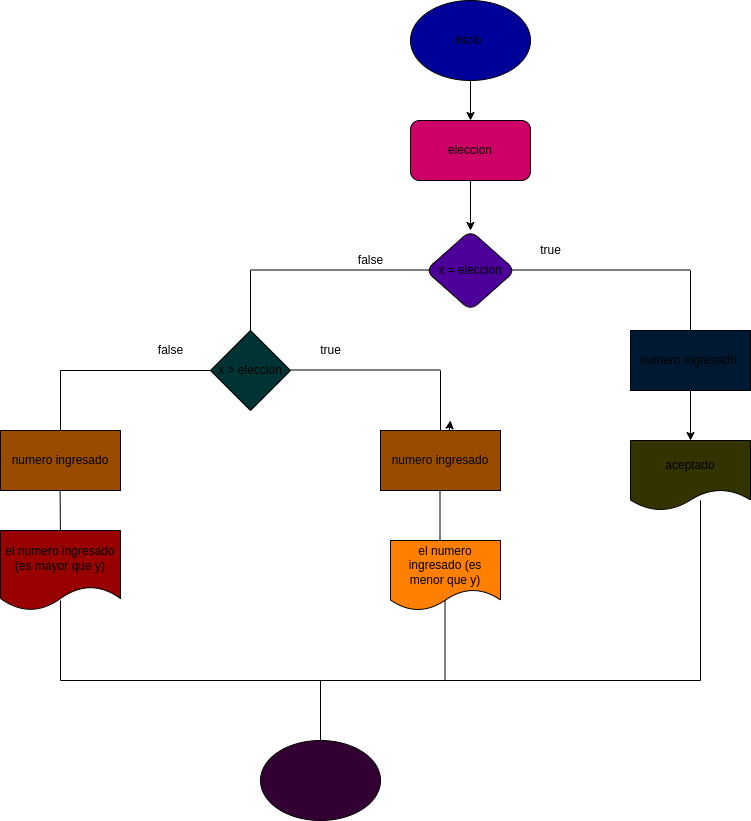

The diagram above was exported from draw.io. Its source (the exported page's mxGraphModel, read from the mxfile embedded in the PNG):
<mxGraphModel dx="1501" dy="1497" grid="1" gridSize="10" guides="1" tooltips="1" connect="1" arrows="1" fold="1" page="1" pageScale="1" pageWidth="827" pageHeight="1169" math="0" shadow="0">
  <root>
    <mxCell id="0" />
    <mxCell id="1" parent="0" />
    <mxCell id="4" value="" style="edgeStyle=none;html=1;" edge="1" parent="1" source="2" target="3">
      <mxGeometry relative="1" as="geometry" />
    </mxCell>
    <mxCell id="2" value="inicio&amp;nbsp;" style="ellipse;whiteSpace=wrap;html=1;fillColor=#000099;" vertex="1" parent="1">
      <mxGeometry x="230" y="-40" width="120" height="80" as="geometry" />
    </mxCell>
    <mxCell id="6" value="" style="edgeStyle=none;html=1;entryX=0.5;entryY=0;entryDx=0;entryDy=0;" edge="1" parent="1" source="3" target="5">
      <mxGeometry relative="1" as="geometry" />
    </mxCell>
    <mxCell id="3" value="eleccion" style="rounded=1;whiteSpace=wrap;html=1;fillColor=#CC0066;" vertex="1" parent="1">
      <mxGeometry x="230" y="80" width="120" height="60" as="geometry" />
    </mxCell>
    <mxCell id="5" value="x = eleccion" style="rhombus;whiteSpace=wrap;html=1;rounded=1;fillColor=#4C0099;" vertex="1" parent="1">
      <mxGeometry x="245" y="190" width="90" height="80" as="geometry" />
    </mxCell>
    <mxCell id="7" value="" style="endArrow=none;html=1;" edge="1" parent="1">
      <mxGeometry width="50" height="50" relative="1" as="geometry">
        <mxPoint x="70" y="229.5" as="sourcePoint" />
        <mxPoint x="250" y="229.5" as="targetPoint" />
      </mxGeometry>
    </mxCell>
    <mxCell id="8" value="" style="endArrow=none;html=1;" edge="1" parent="1">
      <mxGeometry width="50" height="50" relative="1" as="geometry">
        <mxPoint x="70" y="290" as="sourcePoint" />
        <mxPoint x="70" y="230" as="targetPoint" />
      </mxGeometry>
    </mxCell>
    <mxCell id="10" value="" style="endArrow=none;html=1;" edge="1" parent="1">
      <mxGeometry width="50" height="50" relative="1" as="geometry">
        <mxPoint x="330" y="229.5" as="sourcePoint" />
        <mxPoint x="510" y="229.5" as="targetPoint" />
      </mxGeometry>
    </mxCell>
    <mxCell id="11" value="" style="endArrow=none;html=1;" edge="1" parent="1">
      <mxGeometry width="50" height="50" relative="1" as="geometry">
        <mxPoint x="510" y="290" as="sourcePoint" />
        <mxPoint x="510" y="230" as="targetPoint" />
      </mxGeometry>
    </mxCell>
    <mxCell id="12" value="x &amp;gt; eleccion" style="rhombus;whiteSpace=wrap;html=1;fillColor=#003333;" vertex="1" parent="1">
      <mxGeometry x="30" y="290" width="80" height="80" as="geometry" />
    </mxCell>
    <mxCell id="13" value="" style="endArrow=none;html=1;" edge="1" parent="1">
      <mxGeometry width="50" height="50" relative="1" as="geometry">
        <mxPoint x="-120" y="330" as="sourcePoint" />
        <mxPoint x="30" y="330" as="targetPoint" />
      </mxGeometry>
    </mxCell>
    <mxCell id="14" value="" style="endArrow=none;html=1;" edge="1" parent="1">
      <mxGeometry width="50" height="50" relative="1" as="geometry">
        <mxPoint x="110" y="329.5" as="sourcePoint" />
        <mxPoint x="260" y="329.5" as="targetPoint" />
      </mxGeometry>
    </mxCell>
    <mxCell id="15" value="" style="endArrow=none;html=1;" edge="1" parent="1">
      <mxGeometry width="50" height="50" relative="1" as="geometry">
        <mxPoint x="-120" y="390" as="sourcePoint" />
        <mxPoint x="-120" y="330" as="targetPoint" />
      </mxGeometry>
    </mxCell>
    <mxCell id="16" value="" style="endArrow=none;html=1;" edge="1" parent="1">
      <mxGeometry width="50" height="50" relative="1" as="geometry">
        <mxPoint x="260" y="390" as="sourcePoint" />
        <mxPoint x="260" y="330" as="targetPoint" />
      </mxGeometry>
    </mxCell>
    <mxCell id="24" style="edgeStyle=none;html=1;" edge="1" parent="1">
      <mxGeometry relative="1" as="geometry">
        <mxPoint x="270" y="380" as="targetPoint" />
        <mxPoint x="268.75" y="390" as="sourcePoint" />
      </mxGeometry>
    </mxCell>
    <mxCell id="21" value="" style="edgeStyle=none;html=1;" edge="1" parent="1" source="19" target="20">
      <mxGeometry relative="1" as="geometry" />
    </mxCell>
    <mxCell id="19" value="numero ingresado&amp;nbsp;" style="rounded=0;whiteSpace=wrap;html=1;fillColor=#001933;" vertex="1" parent="1">
      <mxGeometry x="450" y="290" width="120" height="60" as="geometry" />
    </mxCell>
    <mxCell id="20" value="aceptado" style="shape=document;whiteSpace=wrap;html=1;boundedLbl=1;rounded=0;fillColor=#333300;" vertex="1" parent="1">
      <mxGeometry x="450" y="400" width="120" height="70" as="geometry" />
    </mxCell>
    <mxCell id="22" value="" style="endArrow=none;html=1;" edge="1" parent="1">
      <mxGeometry width="50" height="50" relative="1" as="geometry">
        <mxPoint x="-120" y="500" as="sourcePoint" />
        <mxPoint x="-120.5" y="440" as="targetPoint" />
      </mxGeometry>
    </mxCell>
    <mxCell id="23" value="" style="endArrow=none;html=1;" edge="1" parent="1">
      <mxGeometry width="50" height="50" relative="1" as="geometry">
        <mxPoint x="259.5" y="500" as="sourcePoint" />
        <mxPoint x="259.5" y="440" as="targetPoint" />
      </mxGeometry>
    </mxCell>
    <mxCell id="25" value="" style="endArrow=none;html=1;" edge="1" parent="1">
      <mxGeometry width="50" height="50" relative="1" as="geometry">
        <mxPoint x="520" y="640" as="sourcePoint" />
        <mxPoint x="520" y="460" as="targetPoint" />
      </mxGeometry>
    </mxCell>
    <mxCell id="35" value="false" style="text;html=1;align=center;verticalAlign=middle;resizable=0;points=[];autosize=1;strokeColor=none;fillColor=none;" vertex="1" parent="1">
      <mxGeometry x="-35" y="295" width="50" height="30" as="geometry" />
    </mxCell>
    <mxCell id="36" value="true" style="text;html=1;align=center;verticalAlign=middle;resizable=0;points=[];autosize=1;strokeColor=none;fillColor=none;" vertex="1" parent="1">
      <mxGeometry x="130" y="295" width="40" height="30" as="geometry" />
    </mxCell>
    <mxCell id="37" value="false" style="text;html=1;align=center;verticalAlign=middle;resizable=0;points=[];autosize=1;strokeColor=none;fillColor=none;" vertex="1" parent="1">
      <mxGeometry x="165" y="205" width="50" height="30" as="geometry" />
    </mxCell>
    <mxCell id="38" value="true" style="text;html=1;align=center;verticalAlign=middle;resizable=0;points=[];autosize=1;strokeColor=none;fillColor=none;" vertex="1" parent="1">
      <mxGeometry x="350" y="195" width="40" height="30" as="geometry" />
    </mxCell>
    <mxCell id="39" value="numero ingresado" style="rounded=0;whiteSpace=wrap;html=1;fillColor=#994C00;" vertex="1" parent="1">
      <mxGeometry x="-180" y="390" width="120" height="60" as="geometry" />
    </mxCell>
    <mxCell id="40" value="numero ingresado" style="rounded=0;whiteSpace=wrap;html=1;fillColor=#994C00;" vertex="1" parent="1">
      <mxGeometry x="200" y="390" width="120" height="60" as="geometry" />
    </mxCell>
    <mxCell id="41" value="el numero ingresado (es mayor que y)" style="shape=document;whiteSpace=wrap;html=1;boundedLbl=1;fillColor=#990000;" vertex="1" parent="1">
      <mxGeometry x="-180" y="490" width="120" height="80" as="geometry" />
    </mxCell>
    <mxCell id="42" value="el numero ingresado (es menor que y)" style="shape=document;whiteSpace=wrap;html=1;boundedLbl=1;fillColor=#FF8000;" vertex="1" parent="1">
      <mxGeometry x="210" y="500" width="110" height="70" as="geometry" />
    </mxCell>
    <mxCell id="43" value="" style="endArrow=none;html=1;" edge="1" parent="1">
      <mxGeometry width="50" height="50" relative="1" as="geometry">
        <mxPoint x="-120" y="640" as="sourcePoint" />
        <mxPoint x="-120" y="560" as="targetPoint" />
      </mxGeometry>
    </mxCell>
    <mxCell id="44" value="" style="endArrow=none;html=1;" edge="1" parent="1">
      <mxGeometry width="50" height="50" relative="1" as="geometry">
        <mxPoint x="264.5" y="640" as="sourcePoint" />
        <mxPoint x="264.5" y="560" as="targetPoint" />
      </mxGeometry>
    </mxCell>
    <mxCell id="45" value="" style="endArrow=none;html=1;" edge="1" parent="1">
      <mxGeometry width="50" height="50" relative="1" as="geometry">
        <mxPoint x="-120" y="640" as="sourcePoint" />
        <mxPoint x="520" y="640" as="targetPoint" />
      </mxGeometry>
    </mxCell>
    <mxCell id="46" value="" style="endArrow=none;html=1;" edge="1" parent="1">
      <mxGeometry width="50" height="50" relative="1" as="geometry">
        <mxPoint x="140" y="700" as="sourcePoint" />
        <mxPoint x="140" y="640" as="targetPoint" />
      </mxGeometry>
    </mxCell>
    <mxCell id="47" value="" style="ellipse;whiteSpace=wrap;html=1;fillColor=#330033;" vertex="1" parent="1">
      <mxGeometry x="80" y="700" width="120" height="80" as="geometry" />
    </mxCell>
  </root>
</mxGraphModel>